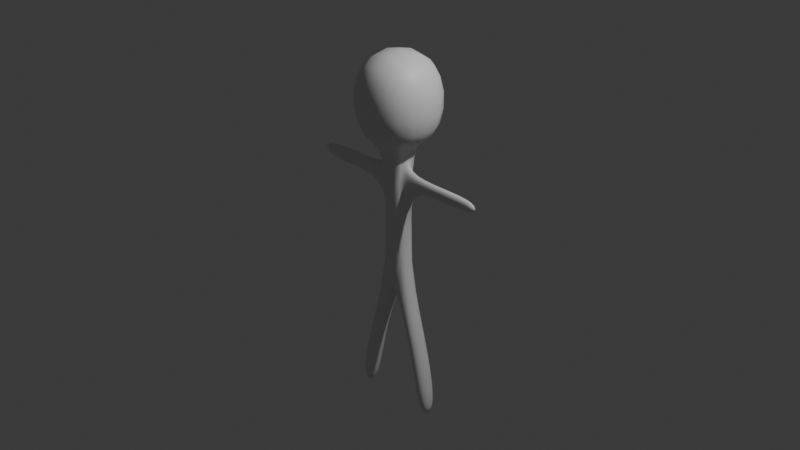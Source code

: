 # Source: guy.blend  (saved by Blender 4.4.30; exported with 4.5.12 LTS)
import bpy
from mathutils import Matrix  # noqa: F401  (used for matrix-valued properties, if any)

bpy.ops.wm.read_factory_settings(use_empty=True)
scene = bpy.context.scene
scene.name = 'Scene'

# ---- collections
col_collection = bpy.data.collections.new('Collection'); scene.collection.children.link(col_collection)

# ---- materials (node trees are filled in below, after node groups)
mat_material = bpy.data.materials.new('Material')
mat_material.alpha_threshold = 0.0
mat_material.roughness = 0.5
mat_material.line_color = (0.0, 0.0, 0.0, 1.0)

# ---- material node trees
mat_material.use_nodes = True; mat_material.node_tree.nodes.clear()
_N = mat_material.node_tree.nodes; _L = mat_material.node_tree.links
n0 = _N.new('ShaderNodeOutputMaterial'); n0.name = 'Material Output'; n0.location = (300, 300)
n1 = _N.new('ShaderNodeBsdfPrincipled'); n1.name = 'Principled BSDF'; n1.location = (10, 300)
n1.inputs[3].default_value = 1.45
_L.new(n1.outputs[0], n0.inputs[0])
n0.is_active_output = True

# ---- world
world_world = bpy.data.worlds.new('World'); scene.world = world_world
world_world.use_nodes = True; world_world.node_tree.nodes.clear()
_N = world_world.node_tree.nodes; _L = world_world.node_tree.links
n0 = _N.new('ShaderNodeOutputWorld'); n0.name = 'World Output'; n0.location = (300, 300)
n1 = _N.new('ShaderNodeBackground'); n1.name = 'Background'; n1.location = (10, 300)
n1.inputs[0].default_value = (0.05088, 0.05088, 0.05088, 1.0)
_L.new(n1.outputs[0], n0.inputs[0])
n0.is_active_output = True
world_world.color = (0.05088, 0.05088, 0.05088)
world_world.sun_shadow_jitter_overblur = 0.0

# ---- cameras
cam_camera = bpy.data.cameras.new('Camera')
cam_camera.clip_end = 100.0
cam_camera.ortho_scale = 7.314

# ---- lights
light_light = bpy.data.lights.new('Light', 'POINT')
light_light.energy = 1000.0
light_light.shadow_soft_size = 0.1

# ---- meshes
me_cube = bpy.data.meshes.new('Cube')
me_cube.from_pydata([(0.4817, 0.4894, 1.86), (0.1009, 0.04618, 0.5384), (0.4817, -0.4894, 1.86), (0.1009, -0.04618, 0.5384), (-0.4971, 0.4894, 1.86), (-0.1163, 0.05265, 0.5473), (-0.4971, -0.4894, 1.86), (-0.1163, -0.05265, 0.5473), (-0.4971, 0.4894, 0.8811), (-0.4971, -0.4894, 0.8811), (0.4817, 0.4894, 0.8811), (0.4817, -0.4894, 0.8811), (-0.03317, 0.1086, -0.7602), (-0.03317, -0.1086, -0.7602), (0.01775, 0.1086, -0.7602), (0.01775, -0.1086, -0.7602), (-0.1163, -0.05265, 0.3775), (0.1009, -0.04618, 0.3864), (-0.1163, 0.05265, 0.3775), (0.1009, 0.04618, 0.3864), (-0.38, 0.1086, -2.221), (-0.38, -0.1086, -2.221), (-0.5651, -0.1086, -2.221), (-0.5651, 0.1086, -2.221), (0.3546, -0.1086, -2.223), (0.3546, 0.1086, -2.223), (0.5397, -0.1086, -2.223), (0.5397, 0.1086, -2.223), (0.4086, -0.1086, -1.483), (0.4086, 0.1086, -1.483), (0.2745, 0.1086, -1.576), (0.2745, -0.1086, -1.576), (-0.4332, -0.1086, -1.495), (-0.2991, -0.1086, -1.588), (-0.2991, 0.1086, -1.588), (-0.4332, 0.1086, -1.495), (-0.1163, 0.1086, 0.8811), (-0.1163, -0.1086, 0.8811), (-0.1163, -0.1086, -0.5751), (-0.1163, 0.1086, -0.5751), (-1.15, 0.05265, 0.5473), (-1.15, -0.05265, 0.5473), (-1.15, -0.05265, 0.3775), (-1.15, 0.05265, 0.3775), (0.1009, -0.1086, 0.8811), (0.1009, 0.1086, 0.8811), (0.1009, -0.1086, -0.5751), (0.1009, 0.1086, -0.5751), (1.073, -0.04618, 0.5384), (1.073, 0.04618, 0.5384), (1.073, -0.04618, 0.3864), (1.073, 0.04618, 0.3864), (-0.633, 0.05265, 0.3775), (-0.633, 0.05265, 0.5473), (-0.633, -0.05265, 0.5473), (-0.633, -0.05265, 0.3775), (0.587, 0.04618, 0.5384), (0.587, 0.04618, 0.3864), (0.587, -0.04618, 0.5384), (0.587, -0.04618, 0.3864)], [], [(0, 4, 6, 2), (11, 2, 6, 9), (9, 6, 4, 8), (46, 38, 13, 15), (10, 0, 2, 11), (8, 4, 0, 10), (36, 37, 9, 8), (45, 36, 8, 10), (37, 44, 11, 9), (44, 45, 10, 11), (12, 14, 15, 13), (33, 32, 22, 21), (29, 28, 26, 27), (39, 47, 14, 12), (36, 45, 47, 39), (57, 56, 49, 51), (53, 52, 43, 40), (44, 37, 38, 46), (22, 23, 20, 21), (34, 33, 21, 20), (32, 35, 23, 22), (35, 34, 20, 23), (27, 26, 24, 25), (30, 29, 27, 25), (28, 31, 24, 26), (31, 30, 25, 24), (15, 14, 30, 31), (46, 15, 31, 28), (14, 47, 29, 30), (47, 46, 28, 29), (39, 12, 34, 35), (38, 39, 35, 32), (12, 13, 33, 34), (13, 38, 32, 33), (5, 7, 37, 36), (7, 16, 38, 37), (18, 5, 36, 39), (16, 18, 39, 38), (41, 40, 43, 42), (54, 53, 40, 41), (52, 55, 42, 43), (55, 54, 41, 42), (3, 1, 45, 44), (17, 3, 44, 46), (1, 19, 47, 45), (19, 17, 46, 47), (49, 48, 50, 51), (56, 58, 48, 49), (59, 57, 51, 50), (58, 59, 50, 48), (16, 7, 54, 55), (18, 16, 55, 52), (7, 5, 53, 54), (5, 18, 52, 53), (3, 17, 59, 58), (17, 19, 57, 59), (1, 3, 58, 56), (19, 1, 56, 57)])
me_cube.polygons.foreach_set('use_smooth', [True] * 58)
_uv = me_cube.uv_layers.new(name='UVMap')
_uv.uv.foreach_set('vector', [0.625, 0.5, 0.875, 0.5, 0.875, 0.75, 0.625, 0.75, 0.375, 0.75, 0.625, 0.75, 0.625, 1.0, 0.375, 1.0, 0.375, 0.0, 0.625, 0.0, 0.625, 0.25, 0.375, 0.25, 0.2777, 0.6527, 0.2223, 0.6527, 0.2223, 0.6527, 0.2777, 0.6527, 0.375, 0.5, 0.625, 0.5, 0.625, 0.75, 0.375, 0.75, 0.375, 0.25, 0.625, 0.25, 0.625, 0.5, 0.375, 0.5, 0.2223, 0.5973, 0.2223, 0.6527, 0.125, 0.75, 0.125, 0.5, 0.2777, 0.5973, 0.2223, 0.5973, 0.125, 0.5, 0.375, 0.5, 0.2223, 0.6527, 0.2777, 0.6527, 0.375, 0.75, 0.125, 0.75, 0.2777, 0.6527, 0.2777, 0.5973, 0.375, 0.5, 0.375, 0.75, 0.2223, 0.5973, 0.2777, 0.5973, 0.2777, 0.6527, 0.2223, 0.6527, 0.2223, 0.6527, 0.2223, 0.6527, 0.2223, 0.6527, 0.2223, 0.6527, 0.2777, 0.5973, 0.2777, 0.6527, 0.2777, 0.6527, 0.2777, 0.5973, 0.2223, 0.5973, 0.2777, 0.5973, 0.2777, 0.5973, 0.2223, 0.5973, 0.2223, 0.5973, 0.2777, 0.5973, 0.2777, 0.5973, 0.2223, 0.5973, 0.2777, 0.6132, 0.2777, 0.6132, 0.2777, 0.6132, 0.2777, 0.6132, 0.2223, 0.6116, 0.2223, 0.6116, 0.2223, 0.6116, 0.2223, 0.6116, 0.2777, 0.6527, 0.2223, 0.6527, 0.2223, 0.6527, 0.2777, 0.6527, 0.2223, 0.6527, 0.2223, 0.5973, 0.2223, 0.5973, 0.2223, 0.6527, 0.2223, 0.5973, 0.2223, 0.6527, 0.2223, 0.6527, 0.2223, 0.5973, 0.2223, 0.6527, 0.2223, 0.5973, 0.2223, 0.5973, 0.2223, 0.6527, 0.2223, 0.5973, 0.2223, 0.5973, 0.2223, 0.5973, 0.2223, 0.5973, 0.2777, 0.5973, 0.2777, 0.6527, 0.2777, 0.6527, 0.2777, 0.5973, 0.2777, 0.5973, 0.2777, 0.5973, 0.2777, 0.5973, 0.2777, 0.5973, 0.2777, 0.6527, 0.2777, 0.6527, 0.2777, 0.6527, 0.2777, 0.6527, 0.2777, 0.6527, 0.2777, 0.5973, 0.2777, 0.5973, 0.2777, 0.6527, 0.2777, 0.6527, 0.2777, 0.5973, 0.2777, 0.5973, 0.2777, 0.6527, 0.2777, 0.6527, 0.2777, 0.6527, 0.2777, 0.6527, 0.2777, 0.6527, 0.2777, 0.5973, 0.2777, 0.5973, 0.2777, 0.5973, 0.2777, 0.5973, 0.2777, 0.5973, 0.2777, 0.6527, 0.2777, 0.6527, 0.2777, 0.5973, 0.2223, 0.5973, 0.2223, 0.5973, 0.2223, 0.5973, 0.2223, 0.5973, 0.2223, 0.6527, 0.2223, 0.5973, 0.2223, 0.5973, 0.2223, 0.6527, 0.2223, 0.5973, 0.2223, 0.6527, 0.2223, 0.6527, 0.2223, 0.5973, 0.2223, 0.6527, 0.2223, 0.6527, 0.2223, 0.6527, 0.2223, 0.6527, 0.2223, 0.6116, 0.2223, 0.6384, 0.2223, 0.6527, 0.2223, 0.5973, 0.2223, 0.6384, 0.2223, 0.6384, 0.2223, 0.6527, 0.2223, 0.6527, 0.2223, 0.6116, 0.2223, 0.6116, 0.2223, 0.5973, 0.2223, 0.5973, 0.2223, 0.6384, 0.2223, 0.6116, 0.2223, 0.5973, 0.2223, 0.6527, 0.2223, 0.6384, 0.2223, 0.6116, 0.2223, 0.6116, 0.2223, 0.6384, 0.2223, 0.6384, 0.2223, 0.6116, 0.2223, 0.6116, 0.2223, 0.6384, 0.2223, 0.6116, 0.2223, 0.6384, 0.2223, 0.6384, 0.2223, 0.6116, 0.2223, 0.6384, 0.2223, 0.6384, 0.2223, 0.6384, 0.2223, 0.6384, 0.2777, 0.6368, 0.2777, 0.6132, 0.2777, 0.5973, 0.2777, 0.6527, 0.2777, 0.6368, 0.2777, 0.6368, 0.2777, 0.6527, 0.2777, 0.6527, 0.2777, 0.6132, 0.2777, 0.6132, 0.2777, 0.5973, 0.2777, 0.5973, 0.2777, 0.6132, 0.2777, 0.6368, 0.2777, 0.6527, 0.2777, 0.5973, 0.2777, 0.6132, 0.2777, 0.6368, 0.2777, 0.6368, 0.2777, 0.6132, 0.2777, 0.6132, 0.2777, 0.6368, 0.2777, 0.6368, 0.2777, 0.6132, 0.2777, 0.6368, 0.2777, 0.6132, 0.2777, 0.6132, 0.2777, 0.6368, 0.2777, 0.6368, 0.2777, 0.6368, 0.2777, 0.6368, 0.2777, 0.6368, 0.2223, 0.6384, 0.2223, 0.6384, 0.2223, 0.6384, 0.2223, 0.6384, 0.2223, 0.6116, 0.2223, 0.6384, 0.2223, 0.6384, 0.2223, 0.6116, 0.2223, 0.6384, 0.2223, 0.6116, 0.2223, 0.6116, 0.2223, 0.6384, 0.2223, 0.6116, 0.2223, 0.6116, 0.2223, 0.6116, 0.2223, 0.6116, 0.2777, 0.6368, 0.2777, 0.6368, 0.2777, 0.6368, 0.2777, 0.6368, 0.2777, 0.6368, 0.2777, 0.6132, 0.2777, 0.6132, 0.2777, 0.6368, 0.2777, 0.6132, 0.2777, 0.6368, 0.2777, 0.6368, 0.2777, 0.6132, 0.2777, 0.6132, 0.2777, 0.6132, 0.2777, 0.6132, 0.2777, 0.6132])
me_cube.materials.append(mat_material)
me_cube.use_mirror_vertex_groups = False
me_cube.update()

# ---- objects
ob_cube = bpy.data.objects.new('Cube', me_cube)
ob_light = bpy.data.objects.new('Light', light_light)
ob_camera = bpy.data.objects.new('Camera', cam_camera)

# ---- transforms, parenting, visibility, modifiers, constraints
ob_cube.location = (0.0, 0.0, 0.0)
ob_cube.lock_rotations_4d = False
ob_cube.empty_display_type = 'ARROWS'
ob_cube.lineart.crease_threshold = 0.0
_m = ob_cube.modifiers.new('Subdivision', 'SUBSURF')
_m.levels = 2
ob_light.location = (4.076, 1.005, 5.904)
ob_light.rotation_euler = (0.6503, 0.05522, 1.866)
ob_light.lock_rotations_4d = False
ob_light.empty_display_type = 'ARROWS'
ob_light.color = (0.0, 0.0, 0.0, 0.0)
ob_light.lineart.crease_threshold = 0.0
ob_camera.location = (7.359, -6.926, 4.958)
ob_camera.rotation_euler = (1.109, 0.0, 0.8149)
ob_camera.lock_rotations_4d = False
ob_camera.empty_display_type = 'ARROWS'
ob_camera.color = (0.0, 0.0, 0.0, 0.0)
ob_camera.display_type = 'WIRE'
ob_camera.lineart.crease_threshold = 0.0

# ---- collection membership
col_collection.objects.link(ob_cube)
col_collection.objects.link(ob_light)
col_collection.objects.link(ob_camera)

# ---- scene / render settings (as saved in the file)
scene.camera = ob_camera
scene.frame_start = 1; scene.frame_end = 250; scene.frame_set(1)
scene.render.engine = 'BLENDER_EEVEE_NEXT'
bpy.context.view_layer.update()
